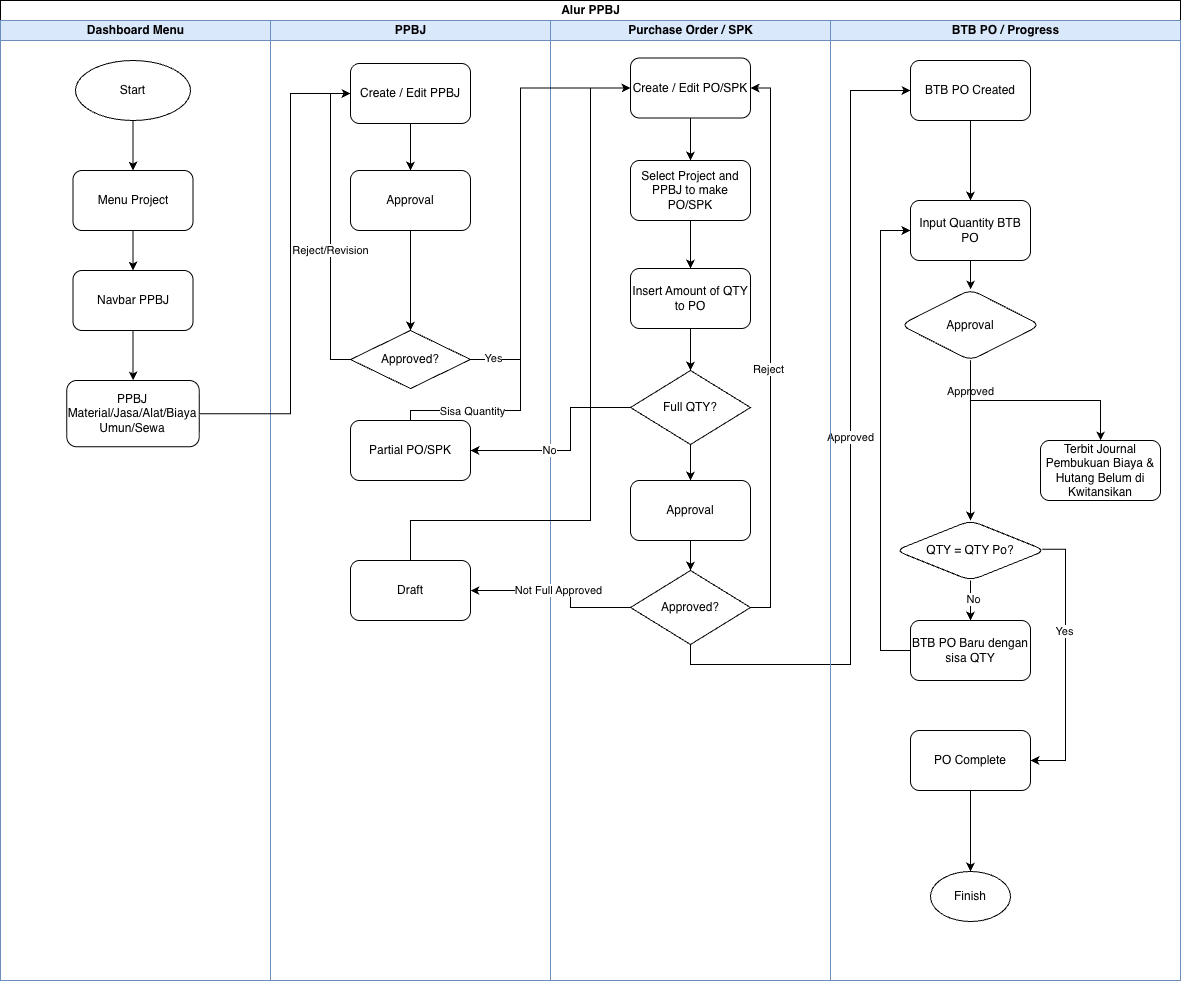

The diagram above was exported from draw.io. Its source (the exported page's mxGraphModel, read from the mxfile embedded in the PNG):
<mxGraphModel dx="1775" dy="1151" grid="1" gridSize="10" guides="1" tooltips="1" connect="1" arrows="1" fold="1" page="1" pageScale="1" pageWidth="1169" pageHeight="827" background="none" math="0" shadow="0">
  <root>
    <mxCell id="0" />
    <mxCell id="1" parent="0" />
    <mxCell id="2" parent="1" style="swimlane;childLayout=stackLayout;resizeParent=1;resizeParentMax=0;startSize=20;html=1;" value="Alur PPBJ" vertex="1">
      <mxGeometry height="980" width="1180" x="9352" y="100" as="geometry" />
    </mxCell>
    <mxCell id="3" parent="2" style="swimlane;startSize=20;html=1;fillColor=#dae8fc;strokeColor=#6c8ebf;" value="Dashboard Menu" vertex="1">
      <mxGeometry height="960" width="270" y="20" as="geometry" />
    </mxCell>
    <mxCell id="4" edge="1" parent="3" source="5" style="edgeStyle=orthogonalEdgeStyle;rounded=0;orthogonalLoop=1;jettySize=auto;html=1;" target="7" value="">
      <mxGeometry relative="1" as="geometry" />
    </mxCell>
    <mxCell id="5" parent="3" style="ellipse;whiteSpace=wrap;html=1;" value="Start" vertex="1">
      <mxGeometry height="60" width="115" x="75" y="40" as="geometry" />
    </mxCell>
    <mxCell id="6" edge="1" parent="3" source="7" style="edgeStyle=orthogonalEdgeStyle;rounded=0;orthogonalLoop=1;jettySize=auto;html=1;" target="9" value="">
      <mxGeometry relative="1" as="geometry" />
    </mxCell>
    <mxCell id="7" parent="3" style="rounded=1;whiteSpace=wrap;html=1;" value="Menu Project" vertex="1">
      <mxGeometry height="60" width="120" x="72.5" y="150" as="geometry" />
    </mxCell>
    <mxCell id="8" edge="1" parent="3" source="9" style="edgeStyle=orthogonalEdgeStyle;rounded=0;orthogonalLoop=1;jettySize=auto;html=1;" target="10" value="">
      <mxGeometry relative="1" as="geometry" />
    </mxCell>
    <mxCell id="9" parent="3" style="rounded=1;whiteSpace=wrap;html=1;" value="Navbar PPBJ" vertex="1">
      <mxGeometry height="60" width="120" x="72.5" y="250" as="geometry" />
    </mxCell>
    <mxCell id="10" parent="3" style="rounded=1;whiteSpace=wrap;html=1;" value="PPBJ Material/Jasa/Alat/Biaya Umun/Sewa" vertex="1">
      <mxGeometry height="66.25" width="132.5" x="66.25" y="360" as="geometry" />
    </mxCell>
    <mxCell id="11" parent="2" style="swimlane;startSize=20;html=1;fillColor=#dae8fc;strokeColor=#6c8ebf;" value="PPBJ" vertex="1">
      <mxGeometry height="960" width="280" x="270" y="20" as="geometry" />
    </mxCell>
    <mxCell id="12" edge="1" parent="11" source="13" style="edgeStyle=orthogonalEdgeStyle;rounded=0;orthogonalLoop=1;jettySize=auto;html=1;" target="15" value="">
      <mxGeometry relative="1" as="geometry" />
    </mxCell>
    <mxCell id="13" parent="11" style="rounded=1;whiteSpace=wrap;html=1;" value="Create / Edit PPBJ" vertex="1">
      <mxGeometry height="60" width="120" x="80" y="43" as="geometry" />
    </mxCell>
    <mxCell id="14" edge="1" parent="11" source="15" style="edgeStyle=orthogonalEdgeStyle;rounded=0;orthogonalLoop=1;jettySize=auto;html=1;" target="17" value="">
      <mxGeometry relative="1" as="geometry" />
    </mxCell>
    <mxCell id="15" parent="11" style="whiteSpace=wrap;html=1;rounded=1;" value="Approval" vertex="1">
      <mxGeometry height="60" width="120" x="80" y="150" as="geometry" />
    </mxCell>
    <mxCell id="16" edge="1" parent="11" source="17" style="edgeStyle=orthogonalEdgeStyle;rounded=0;orthogonalLoop=1;jettySize=auto;html=1;exitX=0;exitY=0.5;exitDx=0;exitDy=0;entryX=0;entryY=0.5;entryDx=0;entryDy=0;" target="13" value="Reject/Revision">
      <mxGeometry relative="1" x="-0.1569" as="geometry">
        <mxPoint as="offset" />
      </mxGeometry>
    </mxCell>
    <mxCell id="17" parent="11" style="rhombus;whiteSpace=wrap;html=1;" value="Approved?" vertex="1">
      <mxGeometry height="58" width="120" x="80" y="310" as="geometry" />
    </mxCell>
    <mxCell id="18" parent="11" style="rounded=1;whiteSpace=wrap;html=1;" value="Partial PO/SPK" vertex="1">
      <mxGeometry height="60" width="120" x="80" y="400" as="geometry" />
    </mxCell>
    <mxCell id="19" parent="11" style="rounded=1;whiteSpace=wrap;html=1;" value="Draft" vertex="1">
      <mxGeometry height="60" width="120" x="80" y="540" as="geometry" />
    </mxCell>
    <mxCell id="20" parent="2" style="swimlane;startSize=20;html=1;fillColor=#dae8fc;strokeColor=#6c8ebf;" value="Purchase Order / SPK" vertex="1">
      <mxGeometry height="960" width="280" x="550" y="20" as="geometry" />
    </mxCell>
    <mxCell id="21" edge="1" parent="20" source="22" style="edgeStyle=orthogonalEdgeStyle;rounded=0;orthogonalLoop=1;jettySize=auto;html=1;" target="24" value="">
      <mxGeometry relative="1" as="geometry" />
    </mxCell>
    <mxCell id="22" parent="20" style="rounded=1;whiteSpace=wrap;html=1;" value="Create / Edit PO/SPK" vertex="1">
      <mxGeometry height="60" width="120" x="80" y="37.5" as="geometry" />
    </mxCell>
    <mxCell id="23" edge="1" parent="20" source="24" style="edgeStyle=orthogonalEdgeStyle;rounded=0;orthogonalLoop=1;jettySize=auto;html=1;" target="26" value="">
      <mxGeometry relative="1" as="geometry" />
    </mxCell>
    <mxCell id="24" parent="20" style="whiteSpace=wrap;html=1;rounded=1;" value="Select Project and PPBJ to make PO/SPK" vertex="1">
      <mxGeometry height="60" width="120" x="80" y="140" as="geometry" />
    </mxCell>
    <mxCell id="25" edge="1" parent="20" source="26" style="edgeStyle=orthogonalEdgeStyle;rounded=0;orthogonalLoop=1;jettySize=auto;html=1;exitX=0.5;exitY=1;exitDx=0;exitDy=0;entryX=0.5;entryY=0;entryDx=0;entryDy=0;" target="28">
      <mxGeometry relative="1" as="geometry" />
    </mxCell>
    <mxCell id="26" parent="20" style="rounded=1;whiteSpace=wrap;html=1;" value="Insert Amount of QTY to PO" vertex="1">
      <mxGeometry height="60" width="120" x="80" y="248" as="geometry" />
    </mxCell>
    <mxCell id="27" edge="1" parent="20" source="28" style="edgeStyle=orthogonalEdgeStyle;rounded=0;orthogonalLoop=1;jettySize=auto;html=1;exitX=0.5;exitY=1;exitDx=0;exitDy=0;entryX=0.5;entryY=0;entryDx=0;entryDy=0;" target="30">
      <mxGeometry relative="1" as="geometry" />
    </mxCell>
    <mxCell id="28" parent="20" style="rhombus;whiteSpace=wrap;html=1;" value="Full QTY?" vertex="1">
      <mxGeometry height="74" width="120" x="80" y="350" as="geometry" />
    </mxCell>
    <mxCell id="29" edge="1" parent="20" source="30" style="edgeStyle=orthogonalEdgeStyle;rounded=0;orthogonalLoop=1;jettySize=auto;html=1;" target="33" value="">
      <mxGeometry relative="1" as="geometry" />
    </mxCell>
    <mxCell id="30" parent="20" style="rounded=1;whiteSpace=wrap;html=1;" value="Approval" vertex="1">
      <mxGeometry height="60" width="120" x="80" y="460" as="geometry" />
    </mxCell>
    <mxCell id="31" edge="1" parent="20" source="33" style="edgeStyle=orthogonalEdgeStyle;rounded=0;orthogonalLoop=1;jettySize=auto;html=1;exitX=1;exitY=0.5;exitDx=0;exitDy=0;entryX=1;entryY=0.5;entryDx=0;entryDy=0;" target="22">
      <mxGeometry relative="1" as="geometry" />
    </mxCell>
    <mxCell id="32" connectable="0" parent="31" style="edgeLabel;html=1;align=center;verticalAlign=middle;resizable=0;points=[];" value="Reject" vertex="1">
      <mxGeometry relative="1" x="-0.0777" y="3" as="geometry">
        <mxPoint y="-1" as="offset" />
      </mxGeometry>
    </mxCell>
    <mxCell id="33" parent="20" style="rhombus;whiteSpace=wrap;html=1;" value="Approved?" vertex="1">
      <mxGeometry height="74" width="120" x="80" y="550" as="geometry" />
    </mxCell>
    <mxCell id="34" edge="1" parent="2" source="17" style="edgeStyle=orthogonalEdgeStyle;rounded=0;orthogonalLoop=1;jettySize=auto;html=1;exitX=1;exitY=0.5;exitDx=0;exitDy=0;entryX=0;entryY=0.5;entryDx=0;entryDy=0;" target="22">
      <mxGeometry relative="1" as="geometry">
        <Array as="points">
          <mxPoint x="520" y="359" />
          <mxPoint x="520" y="88" />
        </Array>
      </mxGeometry>
    </mxCell>
    <mxCell id="35" connectable="0" parent="34" style="edgeLabel;html=1;align=center;verticalAlign=middle;resizable=0;points=[];" value="Yes" vertex="1">
      <mxGeometry relative="1" x="-0.8957" y="3" as="geometry">
        <mxPoint y="1" as="offset" />
      </mxGeometry>
    </mxCell>
    <mxCell id="36" edge="1" parent="2" source="28" style="edgeStyle=orthogonalEdgeStyle;rounded=0;orthogonalLoop=1;jettySize=auto;html=1;exitX=0;exitY=0.5;exitDx=0;exitDy=0;entryX=1;entryY=0.5;entryDx=0;entryDy=0;" target="18" value="No">
      <mxGeometry relative="1" x="0.2118" as="geometry">
        <mxPoint as="offset" />
        <Array as="points">
          <mxPoint x="570" y="407" />
          <mxPoint x="570" y="450" />
        </Array>
      </mxGeometry>
    </mxCell>
    <mxCell id="37" edge="1" parent="2" source="18" style="edgeStyle=orthogonalEdgeStyle;rounded=0;orthogonalLoop=1;jettySize=auto;html=1;exitX=0.5;exitY=0;exitDx=0;exitDy=0;entryX=0;entryY=0.5;entryDx=0;entryDy=0;" target="22">
      <mxGeometry relative="1" as="geometry">
        <Array as="points">
          <mxPoint x="410" y="410" />
          <mxPoint x="520" y="410" />
          <mxPoint x="520" y="88" />
        </Array>
      </mxGeometry>
    </mxCell>
    <mxCell id="38" connectable="0" parent="37" style="edgeLabel;html=1;align=center;verticalAlign=middle;resizable=0;points=[];" value="Sisa Quantity" vertex="1">
      <mxGeometry relative="1" x="-0.8642" y="1" as="geometry">
        <mxPoint x="33" y="1" as="offset" />
      </mxGeometry>
    </mxCell>
    <mxCell id="39" edge="1" parent="2" source="33" style="edgeStyle=orthogonalEdgeStyle;rounded=0;orthogonalLoop=1;jettySize=auto;html=1;exitX=0.5;exitY=1;exitDx=0;exitDy=0;entryX=0;entryY=0.5;entryDx=0;entryDy=0;" target="44" value="Approved">
      <mxGeometry relative="1" as="geometry">
        <Array as="points">
          <mxPoint x="690" y="664" />
          <mxPoint x="850" y="664" />
          <mxPoint x="850" y="90" />
        </Array>
      </mxGeometry>
    </mxCell>
    <mxCell id="40" edge="1" parent="2" source="33" style="edgeStyle=orthogonalEdgeStyle;rounded=0;orthogonalLoop=1;jettySize=auto;html=1;exitX=0;exitY=0.5;exitDx=0;exitDy=0;" target="19" value="Not Full Approved">
      <mxGeometry relative="1" as="geometry">
        <Array as="points">
          <mxPoint x="570" y="607" />
          <mxPoint x="570" y="590" />
        </Array>
      </mxGeometry>
    </mxCell>
    <mxCell id="41" edge="1" parent="2" source="19" style="edgeStyle=orthogonalEdgeStyle;rounded=0;orthogonalLoop=1;jettySize=auto;html=1;exitX=0.75;exitY=0;exitDx=0;exitDy=0;entryX=0;entryY=0.5;entryDx=0;entryDy=0;" target="22">
      <mxGeometry relative="1" as="geometry">
        <Array as="points">
          <mxPoint x="410" y="560" />
          <mxPoint x="410" y="520" />
          <mxPoint x="590" y="520" />
          <mxPoint x="590" y="87" />
        </Array>
      </mxGeometry>
    </mxCell>
    <mxCell id="42" parent="2" style="swimlane;startSize=20;html=1;fillColor=#dae8fc;strokeColor=#6c8ebf;" value="BTB PO / Progress" vertex="1">
      <mxGeometry height="960" width="350" x="830" y="20" as="geometry" />
    </mxCell>
    <mxCell id="43" edge="1" parent="42" source="44" style="edgeStyle=orthogonalEdgeStyle;rounded=0;orthogonalLoop=1;jettySize=auto;html=1;" target="46" value="">
      <mxGeometry relative="1" as="geometry" />
    </mxCell>
    <mxCell id="44" parent="42" style="rounded=1;whiteSpace=wrap;html=1;" value="BTB PO Created" vertex="1">
      <mxGeometry height="60" width="120" x="80" y="40" as="geometry" />
    </mxCell>
    <mxCell id="45" edge="1" parent="42" source="46" style="edgeStyle=orthogonalEdgeStyle;rounded=0;orthogonalLoop=1;jettySize=auto;html=1;" target="59" value="">
      <mxGeometry relative="1" as="geometry" />
    </mxCell>
    <mxCell id="46" parent="42" style="whiteSpace=wrap;html=1;rounded=1;" value="Input Quantity BTB PO" vertex="1">
      <mxGeometry height="60" width="120" x="80" y="180" as="geometry" />
    </mxCell>
    <mxCell id="47" edge="1" parent="42" source="51" style="edgeStyle=orthogonalEdgeStyle;rounded=0;orthogonalLoop=1;jettySize=auto;html=1;" target="53" value="">
      <mxGeometry relative="1" as="geometry" />
    </mxCell>
    <mxCell id="48" connectable="0" parent="47" style="edgeLabel;html=1;align=center;verticalAlign=middle;resizable=0;points=[];" value="No" vertex="1">
      <mxGeometry relative="1" x="-0.1" y="2" as="geometry">
        <mxPoint as="offset" />
      </mxGeometry>
    </mxCell>
    <mxCell id="49" edge="1" parent="42" source="51" style="edgeStyle=orthogonalEdgeStyle;rounded=0;orthogonalLoop=1;jettySize=auto;html=1;exitX=0.979;exitY=0.478;exitDx=0;exitDy=0;entryX=1;entryY=0.5;entryDx=0;entryDy=0;exitPerimeter=0;" target="55">
      <mxGeometry relative="1" as="geometry">
        <Array as="points">
          <mxPoint x="235" y="529" />
          <mxPoint x="235" y="740" />
        </Array>
        <mxPoint x="205.65999999999985" y="744.0799999999999" as="targetPoint" />
      </mxGeometry>
    </mxCell>
    <mxCell id="50" connectable="0" parent="49" style="edgeLabel;html=1;align=center;verticalAlign=middle;resizable=0;points=[];" value="Yes" vertex="1">
      <mxGeometry relative="1" x="-0.2684" y="-2" as="geometry">
        <mxPoint y="6" as="offset" />
      </mxGeometry>
    </mxCell>
    <mxCell id="51" parent="42" style="rhombus;whiteSpace=wrap;html=1;rounded=1;" value="QTY = QTY Po?" vertex="1">
      <mxGeometry height="60" width="150" x="65" y="500" as="geometry" />
    </mxCell>
    <mxCell id="52" edge="1" parent="42" source="53" style="edgeStyle=orthogonalEdgeStyle;rounded=0;orthogonalLoop=1;jettySize=auto;html=1;exitX=0;exitY=0.5;exitDx=0;exitDy=0;entryX=0;entryY=0.5;entryDx=0;entryDy=0;" target="46">
      <mxGeometry relative="1" as="geometry">
        <Array as="points">
          <mxPoint x="50" y="630" />
          <mxPoint x="50" y="210" />
        </Array>
      </mxGeometry>
    </mxCell>
    <mxCell id="53" parent="42" style="whiteSpace=wrap;html=1;rounded=1;" value="BTB PO Baru dengan sisa QTY" vertex="1">
      <mxGeometry height="60" width="120" x="80" y="600" as="geometry" />
    </mxCell>
    <mxCell id="54" edge="1" parent="42" source="55" style="edgeStyle=orthogonalEdgeStyle;rounded=0;orthogonalLoop=1;jettySize=auto;html=1;" target="56" value="">
      <mxGeometry relative="1" as="geometry" />
    </mxCell>
    <mxCell id="55" parent="42" style="rounded=1;whiteSpace=wrap;html=1;" value="PO Complete" vertex="1">
      <mxGeometry height="60" width="120" x="80" y="710" as="geometry" />
    </mxCell>
    <mxCell id="56" parent="42" style="ellipse;whiteSpace=wrap;html=1;rounded=1;" value="Finish" vertex="1">
      <mxGeometry height="50" width="80" x="100" y="851" as="geometry" />
    </mxCell>
    <mxCell id="57" edge="1" parent="42" source="59" style="edgeStyle=orthogonalEdgeStyle;rounded=0;orthogonalLoop=1;jettySize=auto;html=1;" target="60" value="Approved">
      <mxGeometry relative="1" x="-0.7143" as="geometry">
        <mxPoint as="offset" />
        <Array as="points">
          <mxPoint x="140" y="380" />
          <mxPoint x="270" y="380" />
        </Array>
      </mxGeometry>
    </mxCell>
    <mxCell id="58" edge="1" parent="42" source="59" style="edgeStyle=orthogonalEdgeStyle;rounded=0;orthogonalLoop=1;jettySize=auto;html=1;exitX=0.5;exitY=1;exitDx=0;exitDy=0;entryX=0.5;entryY=0;entryDx=0;entryDy=0;" target="51">
      <mxGeometry relative="1" as="geometry" />
    </mxCell>
    <mxCell id="59" parent="42" style="rhombus;whiteSpace=wrap;html=1;rounded=1;" value="Approval" vertex="1">
      <mxGeometry height="71" width="140" x="70" y="269" as="geometry" />
    </mxCell>
    <mxCell id="60" parent="42" style="rounded=1;whiteSpace=wrap;html=1;" value="Terbit Journal Pembukuan Biaya &amp;amp; Hutang Belum di Kwitansikan" vertex="1">
      <mxGeometry height="60" width="120" x="210" y="420" as="geometry" />
    </mxCell>
    <mxCell id="61" edge="1" parent="2" source="10" style="edgeStyle=orthogonalEdgeStyle;rounded=0;orthogonalLoop=1;jettySize=auto;html=1;exitX=1;exitY=0.5;exitDx=0;exitDy=0;entryX=0;entryY=0.5;entryDx=0;entryDy=0;" target="13">
      <mxGeometry relative="1" as="geometry">
        <Array as="points">
          <mxPoint x="290" y="413" />
          <mxPoint x="290" y="93" />
        </Array>
      </mxGeometry>
    </mxCell>
  </root>
</mxGraphModel>